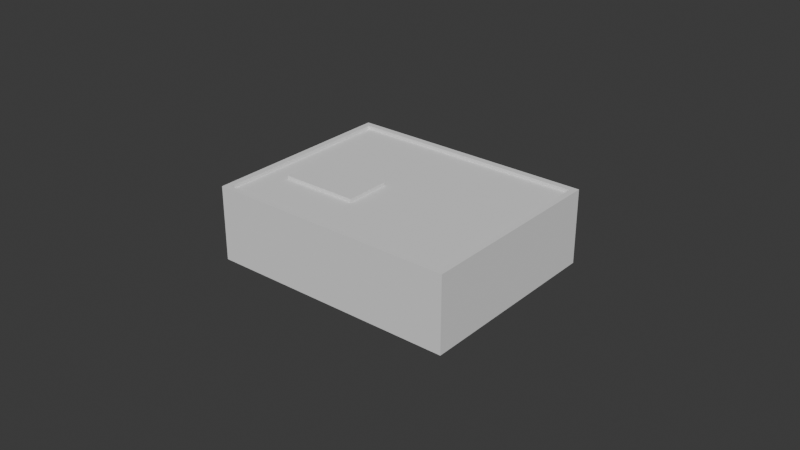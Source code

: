 # Source: bottom.blend  (saved by Blender 4.0.36; exported with 4.5.12 LTS)
import bpy
from mathutils import Matrix  # noqa: F401  (used for matrix-valued properties, if any)

bpy.ops.wm.read_factory_settings(use_empty=True)
scene = bpy.context.scene
scene.name = 'Scene'

# ---- collections
col_collection = bpy.data.collections.new('Collection'); scene.collection.children.link(col_collection)

# ---- world
world_world = bpy.data.worlds.new('World'); scene.world = world_world
world_world.use_nodes = True; world_world.node_tree.nodes.clear()
_N = world_world.node_tree.nodes; _L = world_world.node_tree.links
n0 = _N.new('ShaderNodeOutputWorld'); n0.name = 'World Output'; n0.location = (300, 300)
n1 = _N.new('ShaderNodeBackground'); n1.name = 'Background'; n1.location = (10, 300)
n1.inputs[0].default_value = (0.05088, 0.05088, 0.05088, 1.0)
_L.new(n1.outputs[0], n0.inputs[0])
n0.is_active_output = True
world_world.color = (0.05088, 0.05088, 0.05088)
world_world.use_sun_shadow = False
world_world.sun_shadow_jitter_overblur = 0.0

# ---- meshes
me_cube_002 = bpy.data.meshes.new('Cube.002')
me_cube_002.from_pydata([(-0.03964, -0.03428, -0.02763), (-0.03964, -0.03428, -0.00364), (0.03852, 0.02764, -0.004729), (-0.03964, 0.02965, -0.02763), (-0.03964, 0.02965, -0.00364), (0.04059, -0.03428, -0.02763), (0.03852, -0.03265, -0.004729), (0.04059, -0.03428, -0.00364), (0.04059, 0.02965, -0.02763), (0.04059, 0.02965, -0.00364), (-0.03763, 0.02764, -0.004729), (-0.03763, -0.03265, -0.004729), (-0.005446, -0.01696, -0.004729), (-0.005446, -0.002112, -0.004729), (-0.03024, -0.01696, -0.004729), (-0.03024, -0.002112, -0.004729), (-0.03763, -0.03265, -0.00364), (-0.03024, -0.01696, -0.00364), (-0.03024, -0.002112, -0.00364), (-0.03763, 0.02764, -0.00364), (-0.005446, -0.002112, -0.00364), (-0.005446, -0.01696, -0.00364), (0.03852, 0.02764, -0.00364), (0.03852, -0.03265, -0.00364)], [], [(0, 1, 4, 3), (3, 4, 9, 8), (8, 9, 7, 5), (5, 7, 1, 0), (3, 8, 5, 0), (16, 1, 7, 23), (18, 17, 21, 20), (7, 9, 4, 1, 16, 19, 22, 23), (6, 11, 16, 23), (16, 11, 10, 19), (14, 15, 10, 11), (6, 2, 10, 15, 13, 12, 14, 11), (2, 6, 23, 22), (19, 10, 2, 22), (15, 14, 17, 18), (13, 15, 18, 20), (21, 12, 13, 20), (17, 14, 12, 21)])
me_cube_002.polygons.foreach_set('material_index', [0, 0, 0, 0, 0, 0, 0, 0, 0, 0, 0, 0, 0, 0, 20128, 20128, 20128, 20128])
_uv = me_cube_002.uv_layers.new(name='UVMap')
_uv.uv.foreach_set('vector', [0.375, 0.0, 0.625, 0.0, 0.625, 0.25, 0.375, 0.25, 0.375, 0.25, 0.625, 0.25, 0.625, 0.5, 0.375, 0.5, 0.375, 0.5, 0.625, 0.5, 0.625, 0.75, 0.375, 0.75, 0.375, 0.75, 0.625, 0.75, 0.625, 1.0, 0.375, 1.0, 0.125, 0.5, 0.375, 0.5, 0.375, 0.75, 0.125, 0.75, 0.8687, 0.7436, 0.875, 0.75, 0.625, 0.75, 0.6314, 0.7436, 0.8457, 0.6242, 0.8457, 0.6823, 0.7685, 0.6823, 0.7685, 0.6242, 0.625, 0.75, 0.625, 0.5, 0.875, 0.5, 0.875, 0.75, 0.8687, 0.7436, 0.8687, 0.5079, 0.6314, 0.5079, 0.6314, 0.7436, 0.375, 0.75, 0.375, 1.0, 0.4068, 1.0, 0.4068, 0.75, 0.4068, 0.0, 0.375, 0.0, 0.375, 0.25, 0.4068, 0.25, 0.2088, 0.6586, 0.2088, 0.5914, 0.125, 0.5, 0.125, 0.75, 0.375, 0.75, 0.375, 0.5, 0.125, 0.5, 0.2088, 0.5914, 0.2912, 0.5914, 0.2912, 0.6586, 0.2088, 0.6586, 0.125, 0.75, 0.375, 0.5, 0.375, 0.75, 0.4068, 0.75, 0.4068, 0.5, 0.4068, 0.25, 0.375, 0.25, 0.375, 0.5, 0.4068, 0.5, 0.462, 0.25, 0.462, 0.0, 0.465, 0.0, 0.465, 0.25, 0.462, 0.5, 0.462, 0.25, 0.465, 0.25, 0.465, 0.5, 0.465, 0.75, 0.462, 0.75, 0.462, 0.5, 0.465, 0.5, 0.465, 1.0, 0.462, 1.0, 0.462, 0.75, 0.465, 0.75])
me_cube_002.update()

# ---- objects
ob_cube_001 = bpy.data.objects.new('Cube.001', me_cube_002)

# ---- transforms, parenting, visibility, modifiers, constraints
ob_cube_001.location = (0.0, 0.0, 0.0)

# ---- collection membership
col_collection.objects.link(ob_cube_001)

# ---- scene / render settings (as saved in the file)
scene.frame_start = 1; scene.frame_end = 250; scene.frame_set(1)
scene.render.engine = 'BLENDER_EEVEE_NEXT'
scene.cycles.sampling_pattern = 'TABULATED_SOBOL'
bpy.context.view_layer.update()

# ---- added for rendering (the .blend has no active camera and no usable light): camera, sun
cam_auto = bpy.data.cameras.new('AutoCamera')
cam_auto.lens = 50.0
cam_auto.sensor_width = 36.0
cam_auto.clip_end = 1000.0
ob_auto_camera = bpy.data.objects.new('AutoCamera', cam_auto)
scene.collection.objects.link(ob_auto_camera)
ob_auto_camera.location = (0.185522, -0.224369, 0.132401)
ob_auto_camera.rotation_euler = (1.09748, -7.21219e-08, 0.694738)
scene.camera = ob_auto_camera
light_auto_sun = bpy.data.lights.new('AutoSun', 'SUN')
light_auto_sun.energy = 3.0
light_auto_sun.angle = 0.0523599
ob_auto_sun = bpy.data.objects.new('AutoSun', light_auto_sun)
scene.collection.objects.link(ob_auto_sun)
ob_auto_sun.rotation_euler = (0.872665, 0.174533, 0.523599)
bpy.context.view_layer.update()
